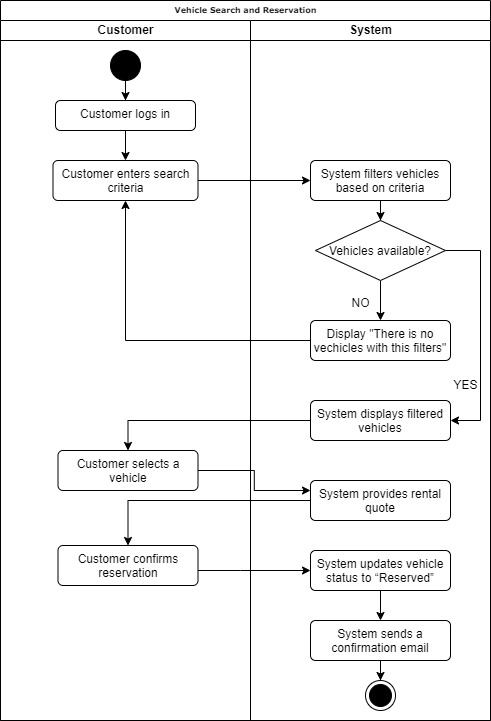

The diagram above was exported from draw.io. Its source (the exported page's mxGraphModel, read from the mxfile embedded in the PNG):
<mxGraphModel dx="1290" dy="621" grid="1" gridSize="10" guides="1" tooltips="1" connect="1" arrows="1" fold="1" page="1" pageScale="1" pageWidth="1100" pageHeight="850" background="none" math="0" shadow="0">
  <root>
    <mxCell id="0" />
    <mxCell id="1" parent="0" />
    <mxCell id="77e6c97f196da883-1" value="Vehicle Search and Reservation" style="swimlane;html=1;childLayout=stackLayout;startSize=20;rounded=0;shadow=0;labelBackgroundColor=none;strokeWidth=1;fontFamily=Verdana;fontSize=8;align=center;" parent="1" vertex="1">
      <mxGeometry x="130" y="40" width="490" height="720" as="geometry" />
    </mxCell>
    <mxCell id="77e6c97f196da883-2" value="Customer" style="swimlane;html=1;startSize=20;" parent="77e6c97f196da883-1" vertex="1">
      <mxGeometry y="20" width="250" height="700" as="geometry" />
    </mxCell>
    <mxCell id="NyX2kBnngBt6QNNGAK6W-5" value="" style="edgeStyle=orthogonalEdgeStyle;rounded=0;orthogonalLoop=1;jettySize=auto;html=1;" edge="1" parent="77e6c97f196da883-2" source="NyX2kBnngBt6QNNGAK6W-1" target="NyX2kBnngBt6QNNGAK6W-2">
      <mxGeometry relative="1" as="geometry" />
    </mxCell>
    <mxCell id="NyX2kBnngBt6QNNGAK6W-1" value="" style="ellipse;fillColor=strokeColor;html=1;" vertex="1" parent="77e6c97f196da883-2">
      <mxGeometry x="110" y="30" width="30" height="30" as="geometry" />
    </mxCell>
    <mxCell id="NyX2kBnngBt6QNNGAK6W-7" value="" style="edgeStyle=orthogonalEdgeStyle;rounded=0;orthogonalLoop=1;jettySize=auto;html=1;" edge="1" parent="77e6c97f196da883-2" source="NyX2kBnngBt6QNNGAK6W-2" target="NyX2kBnngBt6QNNGAK6W-3">
      <mxGeometry relative="1" as="geometry" />
    </mxCell>
    <mxCell id="NyX2kBnngBt6QNNGAK6W-2" value="Customer logs in" style="html=1;align=center;verticalAlign=top;rounded=1;absoluteArcSize=1;arcSize=10;dashed=0;whiteSpace=wrap;" vertex="1" parent="77e6c97f196da883-2">
      <mxGeometry x="55" y="80" width="140" height="30" as="geometry" />
    </mxCell>
    <mxCell id="NyX2kBnngBt6QNNGAK6W-3" value="Customer enters search criteria" style="html=1;align=center;verticalAlign=top;rounded=1;absoluteArcSize=1;arcSize=10;dashed=0;whiteSpace=wrap;" vertex="1" parent="77e6c97f196da883-2">
      <mxGeometry x="52.5" y="140" width="145" height="40" as="geometry" />
    </mxCell>
    <mxCell id="NyX2kBnngBt6QNNGAK6W-13" value="Customer selects a vehicle" style="html=1;align=center;verticalAlign=top;rounded=1;absoluteArcSize=1;arcSize=10;dashed=0;whiteSpace=wrap;" vertex="1" parent="77e6c97f196da883-2">
      <mxGeometry x="57.5" y="430" width="140" height="40" as="geometry" />
    </mxCell>
    <mxCell id="NyX2kBnngBt6QNNGAK6W-18" value="Customer confirms reservation" style="html=1;align=center;verticalAlign=top;rounded=1;absoluteArcSize=1;arcSize=10;dashed=0;whiteSpace=wrap;" vertex="1" parent="77e6c97f196da883-2">
      <mxGeometry x="57.5" y="525" width="140" height="40" as="geometry" />
    </mxCell>
    <mxCell id="77e6c97f196da883-3" value="System" style="swimlane;html=1;startSize=20;" parent="77e6c97f196da883-1" vertex="1">
      <mxGeometry x="250" y="20" width="240" height="700" as="geometry" />
    </mxCell>
    <mxCell id="NyX2kBnngBt6QNNGAK6W-37" style="edgeStyle=orthogonalEdgeStyle;rounded=0;orthogonalLoop=1;jettySize=auto;html=1;entryX=0.5;entryY=0;entryDx=0;entryDy=0;" edge="1" parent="77e6c97f196da883-3" source="NyX2kBnngBt6QNNGAK6W-9" target="NyX2kBnngBt6QNNGAK6W-21">
      <mxGeometry relative="1" as="geometry" />
    </mxCell>
    <mxCell id="NyX2kBnngBt6QNNGAK6W-9" value="System filters vehicles based on criteria" style="html=1;align=center;verticalAlign=top;rounded=1;absoluteArcSize=1;arcSize=10;dashed=0;whiteSpace=wrap;" vertex="1" parent="77e6c97f196da883-3">
      <mxGeometry x="60" y="140" width="140" height="40" as="geometry" />
    </mxCell>
    <mxCell id="NyX2kBnngBt6QNNGAK6W-11" value="System displays filtered vehicles" style="html=1;align=center;verticalAlign=top;rounded=1;absoluteArcSize=1;arcSize=10;dashed=0;whiteSpace=wrap;" vertex="1" parent="77e6c97f196da883-3">
      <mxGeometry x="60" y="380" width="140" height="40" as="geometry" />
    </mxCell>
    <mxCell id="NyX2kBnngBt6QNNGAK6W-15" value="System provides rental quote" style="html=1;align=center;verticalAlign=top;rounded=1;absoluteArcSize=1;arcSize=10;dashed=0;whiteSpace=wrap;" vertex="1" parent="77e6c97f196da883-3">
      <mxGeometry x="60" y="460" width="140" height="40" as="geometry" />
    </mxCell>
    <mxCell id="NyX2kBnngBt6QNNGAK6W-35" value="" style="edgeStyle=orthogonalEdgeStyle;rounded=0;orthogonalLoop=1;jettySize=auto;html=1;" edge="1" parent="77e6c97f196da883-3" source="NyX2kBnngBt6QNNGAK6W-19" target="NyX2kBnngBt6QNNGAK6W-20">
      <mxGeometry relative="1" as="geometry" />
    </mxCell>
    <mxCell id="NyX2kBnngBt6QNNGAK6W-19" value="System updates vehicle status to “Reserved”" style="html=1;align=center;verticalAlign=top;rounded=1;absoluteArcSize=1;arcSize=10;dashed=0;whiteSpace=wrap;" vertex="1" parent="77e6c97f196da883-3">
      <mxGeometry x="60" y="530" width="140" height="40" as="geometry" />
    </mxCell>
    <mxCell id="NyX2kBnngBt6QNNGAK6W-39" value="" style="edgeStyle=orthogonalEdgeStyle;rounded=0;orthogonalLoop=1;jettySize=auto;html=1;" edge="1" parent="77e6c97f196da883-3" source="NyX2kBnngBt6QNNGAK6W-20" target="NyX2kBnngBt6QNNGAK6W-38">
      <mxGeometry relative="1" as="geometry" />
    </mxCell>
    <mxCell id="NyX2kBnngBt6QNNGAK6W-20" value="System sends a confirmation email" style="html=1;align=center;verticalAlign=top;rounded=1;absoluteArcSize=1;arcSize=10;dashed=0;whiteSpace=wrap;" vertex="1" parent="77e6c97f196da883-3">
      <mxGeometry x="60" y="600" width="140" height="40" as="geometry" />
    </mxCell>
    <mxCell id="NyX2kBnngBt6QNNGAK6W-27" style="edgeStyle=orthogonalEdgeStyle;rounded=0;orthogonalLoop=1;jettySize=auto;html=1;entryX=1;entryY=0.5;entryDx=0;entryDy=0;" edge="1" parent="77e6c97f196da883-3" source="NyX2kBnngBt6QNNGAK6W-21" target="NyX2kBnngBt6QNNGAK6W-11">
      <mxGeometry relative="1" as="geometry">
        <mxPoint x="220" y="400" as="targetPoint" />
        <Array as="points">
          <mxPoint x="230" y="230" />
          <mxPoint x="230" y="400" />
        </Array>
      </mxGeometry>
    </mxCell>
    <mxCell id="NyX2kBnngBt6QNNGAK6W-28" value="" style="edgeStyle=orthogonalEdgeStyle;rounded=0;orthogonalLoop=1;jettySize=auto;html=1;" edge="1" parent="77e6c97f196da883-3" source="NyX2kBnngBt6QNNGAK6W-21" target="NyX2kBnngBt6QNNGAK6W-25">
      <mxGeometry relative="1" as="geometry" />
    </mxCell>
    <mxCell id="NyX2kBnngBt6QNNGAK6W-21" value="Vehicles available?" style="rhombus;" vertex="1" parent="77e6c97f196da883-3">
      <mxGeometry x="65" y="200" width="130" height="60" as="geometry" />
    </mxCell>
    <mxCell id="NyX2kBnngBt6QNNGAK6W-25" value="Display &quot;There is no vechicles with this filters&quot;" style="html=1;align=center;verticalAlign=top;rounded=1;absoluteArcSize=1;arcSize=10;dashed=0;whiteSpace=wrap;" vertex="1" parent="77e6c97f196da883-3">
      <mxGeometry x="60" y="300" width="140" height="40" as="geometry" />
    </mxCell>
    <mxCell id="NyX2kBnngBt6QNNGAK6W-24" value="YES" style="text;html=1;align=center;verticalAlign=middle;resizable=0;points=[];autosize=1;strokeColor=none;fillColor=none;" vertex="1" parent="77e6c97f196da883-3">
      <mxGeometry x="190" y="350" width="50" height="30" as="geometry" />
    </mxCell>
    <mxCell id="NyX2kBnngBt6QNNGAK6W-38" value="" style="ellipse;html=1;shape=endState;fillColor=strokeColor;" vertex="1" parent="77e6c97f196da883-3">
      <mxGeometry x="115" y="660" width="30" height="30" as="geometry" />
    </mxCell>
    <mxCell id="NyX2kBnngBt6QNNGAK6W-10" value="" style="edgeStyle=orthogonalEdgeStyle;rounded=0;orthogonalLoop=1;jettySize=auto;html=1;" edge="1" parent="77e6c97f196da883-1" source="NyX2kBnngBt6QNNGAK6W-3" target="NyX2kBnngBt6QNNGAK6W-9">
      <mxGeometry relative="1" as="geometry" />
    </mxCell>
    <mxCell id="NyX2kBnngBt6QNNGAK6W-14" style="edgeStyle=orthogonalEdgeStyle;rounded=0;orthogonalLoop=1;jettySize=auto;html=1;" edge="1" parent="77e6c97f196da883-1" source="NyX2kBnngBt6QNNGAK6W-11" target="NyX2kBnngBt6QNNGAK6W-13">
      <mxGeometry relative="1" as="geometry" />
    </mxCell>
    <mxCell id="NyX2kBnngBt6QNNGAK6W-26" style="edgeStyle=orthogonalEdgeStyle;rounded=0;orthogonalLoop=1;jettySize=auto;html=1;entryX=0.5;entryY=1;entryDx=0;entryDy=0;" edge="1" parent="77e6c97f196da883-1" source="NyX2kBnngBt6QNNGAK6W-25" target="NyX2kBnngBt6QNNGAK6W-3">
      <mxGeometry relative="1" as="geometry" />
    </mxCell>
    <mxCell id="NyX2kBnngBt6QNNGAK6W-31" style="edgeStyle=orthogonalEdgeStyle;rounded=0;orthogonalLoop=1;jettySize=auto;html=1;entryX=0;entryY=0.25;entryDx=0;entryDy=0;" edge="1" parent="77e6c97f196da883-1" source="NyX2kBnngBt6QNNGAK6W-13" target="NyX2kBnngBt6QNNGAK6W-15">
      <mxGeometry relative="1" as="geometry" />
    </mxCell>
    <mxCell id="NyX2kBnngBt6QNNGAK6W-32" style="edgeStyle=orthogonalEdgeStyle;rounded=0;orthogonalLoop=1;jettySize=auto;html=1;entryX=0.5;entryY=0;entryDx=0;entryDy=0;" edge="1" parent="77e6c97f196da883-1" source="NyX2kBnngBt6QNNGAK6W-15" target="NyX2kBnngBt6QNNGAK6W-18">
      <mxGeometry relative="1" as="geometry" />
    </mxCell>
    <mxCell id="NyX2kBnngBt6QNNGAK6W-33" style="edgeStyle=orthogonalEdgeStyle;rounded=0;orthogonalLoop=1;jettySize=auto;html=1;entryX=0;entryY=0.5;entryDx=0;entryDy=0;" edge="1" parent="77e6c97f196da883-1" source="NyX2kBnngBt6QNNGAK6W-18" target="NyX2kBnngBt6QNNGAK6W-19">
      <mxGeometry relative="1" as="geometry">
        <mxPoint x="300" y="565" as="targetPoint" />
        <Array as="points">
          <mxPoint x="240" y="570" />
          <mxPoint x="240" y="570" />
        </Array>
      </mxGeometry>
    </mxCell>
    <mxCell id="NyX2kBnngBt6QNNGAK6W-29" value="NO" style="text;html=1;align=center;verticalAlign=middle;resizable=0;points=[];autosize=1;strokeColor=none;fillColor=none;" vertex="1" parent="1">
      <mxGeometry x="470" y="328" width="40" height="30" as="geometry" />
    </mxCell>
  </root>
</mxGraphModel>